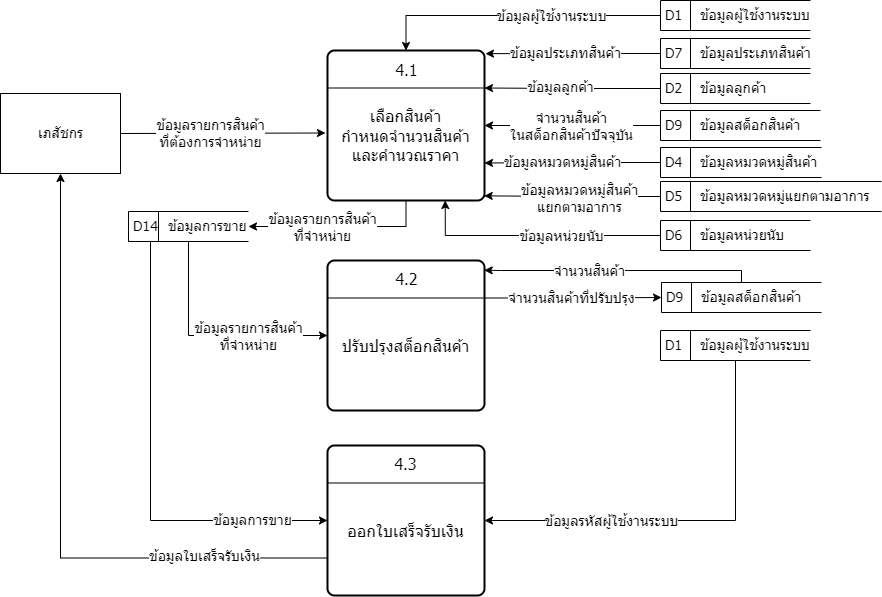

The diagram above was exported from draw.io. Its source (the exported page's mxGraphModel, read from the mxfile embedded in the PNG):
<mxGraphModel dx="1335" dy="627" grid="1" gridSize="10" guides="1" tooltips="1" connect="1" arrows="1" fold="1" page="1" pageScale="1" pageWidth="850" pageHeight="1100" math="0" shadow="0">
  <root>
    <mxCell id="0" />
    <mxCell id="1" parent="0" />
    <mxCell id="U1e_wU8fG427p48fZ0gG-1" style="edgeStyle=orthogonalEdgeStyle;rounded=0;orthogonalLoop=1;jettySize=auto;html=1;exitX=0.5;exitY=1;exitDx=0;exitDy=0;entryX=1;entryY=0.5;entryDx=0;entryDy=0;fontFamily=Tahoma;fontSize=14;endArrow=classic;endFill=1;" edge="1" parent="1" source="U1e_wU8fG427p48fZ0gG-3" target="U1e_wU8fG427p48fZ0gG-39">
      <mxGeometry relative="1" as="geometry" />
    </mxCell>
    <mxCell id="U1e_wU8fG427p48fZ0gG-2" value="ข้อมูลรายการสินค้า&lt;br&gt;ที่จำหน่าย" style="edgeLabel;html=1;align=center;verticalAlign=middle;resizable=0;points=[];fontSize=14;fontFamily=Tahoma;" vertex="1" connectable="0" parent="U1e_wU8fG427p48fZ0gG-1">
      <mxGeometry x="0.4523" relative="1" as="geometry">
        <mxPoint x="23" as="offset" />
      </mxGeometry>
    </mxCell>
    <mxCell id="U1e_wU8fG427p48fZ0gG-3" value="&lt;br style=&quot;font-size: 16px;&quot;&gt;เลือกสินค้า &lt;br style=&quot;font-size: 16px;&quot;&gt;กำหนดจำนวนสินค้า และคำนวณราคา" style="rounded=1;absoluteArcSize=1;arcSize=14;strokeWidth=2;fontFamily=Tahoma;fontSize=16;labelBackgroundColor=none;labelBorderColor=none;whiteSpace=wrap;html=1;verticalAlign=middle;horizontal=1;glass=0;shadow=0;" vertex="1" parent="1">
      <mxGeometry x="347" y="80" width="157" height="150" as="geometry" />
    </mxCell>
    <mxCell id="U1e_wU8fG427p48fZ0gG-4" style="edgeStyle=none;rounded=0;orthogonalLoop=1;jettySize=auto;html=1;exitX=1;exitY=0.5;exitDx=0;exitDy=0;entryX=-0.013;entryY=0.55;entryDx=0;entryDy=0;entryPerimeter=0;fontFamily=Tahoma;fontSize=14;endArrow=classic;endFill=1;" edge="1" parent="1" source="U1e_wU8fG427p48fZ0gG-6" target="U1e_wU8fG427p48fZ0gG-3">
      <mxGeometry relative="1" as="geometry" />
    </mxCell>
    <mxCell id="U1e_wU8fG427p48fZ0gG-5" value="ข้อมูลรายการสินค้า&lt;br&gt;ที่ต้องการจำหน่าย" style="edgeLabel;html=1;align=center;verticalAlign=middle;resizable=0;points=[];fontSize=14;fontFamily=Tahoma;" vertex="1" connectable="0" parent="U1e_wU8fG427p48fZ0gG-4">
      <mxGeometry x="-0.2051" relative="1" as="geometry">
        <mxPoint x="9" as="offset" />
      </mxGeometry>
    </mxCell>
    <mxCell id="U1e_wU8fG427p48fZ0gG-6" value="เภสัชกร" style="html=1;dashed=0;whitespace=wrap;shadow=0;glass=0;labelBackgroundColor=none;labelBorderColor=none;sketch=0;fontFamily=Tahoma;fontSize=14;fontColor=default;" vertex="1" parent="1">
      <mxGeometry x="20" y="123" width="120" height="80" as="geometry" />
    </mxCell>
    <mxCell id="U1e_wU8fG427p48fZ0gG-7" style="edgeStyle=orthogonalEdgeStyle;rounded=0;orthogonalLoop=1;jettySize=auto;html=1;exitX=0;exitY=0.5;exitDx=0;exitDy=0;fontFamily=Tahoma;fontSize=14;endArrow=classic;endFill=1;" edge="1" parent="1" source="U1e_wU8fG427p48fZ0gG-9" target="U1e_wU8fG427p48fZ0gG-3">
      <mxGeometry relative="1" as="geometry" />
    </mxCell>
    <mxCell id="U1e_wU8fG427p48fZ0gG-8" value="จำนวนสินค้า&lt;br&gt;ในสต็อกสินค้าปัจจุบัน" style="edgeLabel;html=1;align=center;verticalAlign=middle;resizable=0;points=[];fontSize=14;fontFamily=Tahoma;" vertex="1" connectable="0" parent="U1e_wU8fG427p48fZ0gG-7">
      <mxGeometry x="0.0765" relative="1" as="geometry">
        <mxPoint x="5" as="offset" />
      </mxGeometry>
    </mxCell>
    <mxCell id="U1e_wU8fG427p48fZ0gG-9" value="D9&lt;span style=&quot;white-space: pre; font-size: 14px;&quot;&gt;&#09;&lt;/span&gt;ข้อมูลสต็อกสินค้า" style="html=1;dashed=0;whitespace=wrap;shape=mxgraph.dfd.dataStoreID;align=left;spacingLeft=3;points=[[0,0],[0.5,0],[1,0],[0,0.5],[1,0.5],[0,1],[0.5,1],[1,1]];shadow=0;glass=0;labelBackgroundColor=none;labelBorderColor=none;sketch=0;fontFamily=Tahoma;fontSize=14;fontColor=default;" vertex="1" parent="1">
      <mxGeometry x="680" y="140" width="160" height="30" as="geometry" />
    </mxCell>
    <mxCell id="U1e_wU8fG427p48fZ0gG-10" style="edgeStyle=orthogonalEdgeStyle;rounded=0;orthogonalLoop=1;jettySize=auto;html=1;exitX=0;exitY=0.5;exitDx=0;exitDy=0;entryX=1;entryY=0.25;entryDx=0;entryDy=0;fontFamily=Tahoma;fontSize=14;endArrow=classic;endFill=1;" edge="1" parent="1" source="U1e_wU8fG427p48fZ0gG-12" target="U1e_wU8fG427p48fZ0gG-3">
      <mxGeometry relative="1" as="geometry" />
    </mxCell>
    <mxCell id="U1e_wU8fG427p48fZ0gG-11" value="ข้อมูลลูกค้า" style="edgeLabel;html=1;align=center;verticalAlign=middle;resizable=0;points=[];fontSize=14;fontFamily=Tahoma;" vertex="1" connectable="0" parent="U1e_wU8fG427p48fZ0gG-10">
      <mxGeometry x="0.1491" y="-1" relative="1" as="geometry">
        <mxPoint as="offset" />
      </mxGeometry>
    </mxCell>
    <mxCell id="U1e_wU8fG427p48fZ0gG-12" value="D2&lt;span style=&quot;white-space: pre;&quot;&gt;&#09;&lt;/span&gt;ข้อมูลลูกค้า" style="html=1;dashed=0;whitespace=wrap;shape=mxgraph.dfd.dataStoreID;align=left;spacingLeft=3;points=[[0,0],[0.5,0],[1,0],[0,0.5],[1,0.5],[0,1],[0.5,1],[1,1]];shadow=0;glass=0;labelBackgroundColor=none;labelBorderColor=none;sketch=0;fontFamily=Tahoma;fontSize=14;fontColor=default;" vertex="1" parent="1">
      <mxGeometry x="680" y="103" width="150" height="30" as="geometry" />
    </mxCell>
    <mxCell id="U1e_wU8fG427p48fZ0gG-13" style="edgeStyle=orthogonalEdgeStyle;rounded=0;orthogonalLoop=1;jettySize=auto;html=1;exitX=0;exitY=0.5;exitDx=0;exitDy=0;entryX=1;entryY=0.75;entryDx=0;entryDy=0;fontFamily=Tahoma;fontSize=14;endArrow=classic;endFill=1;" edge="1" parent="1" source="U1e_wU8fG427p48fZ0gG-15" target="U1e_wU8fG427p48fZ0gG-3">
      <mxGeometry relative="1" as="geometry" />
    </mxCell>
    <mxCell id="U1e_wU8fG427p48fZ0gG-14" value="ข้อมูลหมวดหมู่สินค้า" style="edgeLabel;html=1;align=center;verticalAlign=middle;resizable=0;points=[];fontSize=14;fontFamily=Tahoma;" vertex="1" connectable="0" parent="U1e_wU8fG427p48fZ0gG-13">
      <mxGeometry x="0.1224" y="-1" relative="1" as="geometry">
        <mxPoint as="offset" />
      </mxGeometry>
    </mxCell>
    <mxCell id="U1e_wU8fG427p48fZ0gG-15" value="D4&lt;span style=&quot;white-space: pre;&quot;&gt;&#09;&lt;/span&gt;ข้อมูลหมวดหมู่สินค้า" style="html=1;dashed=0;whitespace=wrap;shape=mxgraph.dfd.dataStoreID;align=left;spacingLeft=3;points=[[0,0],[0.5,0],[1,0],[0,0.5],[1,0.5],[0,1],[0.5,1],[1,1]];shadow=0;glass=0;labelBackgroundColor=none;labelBorderColor=none;sketch=0;fontFamily=Tahoma;fontSize=14;fontColor=default;" vertex="1" parent="1">
      <mxGeometry x="680" y="177" width="161" height="30" as="geometry" />
    </mxCell>
    <mxCell id="U1e_wU8fG427p48fZ0gG-16" style="edgeStyle=orthogonalEdgeStyle;rounded=0;orthogonalLoop=1;jettySize=auto;html=1;exitX=0;exitY=0.5;exitDx=0;exitDy=0;entryX=0.998;entryY=0.969;entryDx=0;entryDy=0;entryPerimeter=0;fontFamily=Tahoma;fontSize=14;endArrow=classic;endFill=1;" edge="1" parent="1" source="U1e_wU8fG427p48fZ0gG-18" target="U1e_wU8fG427p48fZ0gG-3">
      <mxGeometry relative="1" as="geometry" />
    </mxCell>
    <mxCell id="U1e_wU8fG427p48fZ0gG-17" value="ข้อมูลหมวดหมู่สินค้า&lt;br&gt;แยกตามอาการ" style="edgeLabel;html=1;align=center;verticalAlign=middle;resizable=0;points=[];fontSize=14;fontFamily=Tahoma;" vertex="1" connectable="0" parent="U1e_wU8fG427p48fZ0gG-16">
      <mxGeometry x="-0.0691" y="1" relative="1" as="geometry">
        <mxPoint as="offset" />
      </mxGeometry>
    </mxCell>
    <mxCell id="U1e_wU8fG427p48fZ0gG-18" value="D5&lt;span style=&quot;white-space: pre;&quot;&gt;&#09;&lt;/span&gt;ข้อมูลหมวดหมู่แยกตามอาการ" style="html=1;dashed=0;whitespace=wrap;shape=mxgraph.dfd.dataStoreID;align=left;spacingLeft=3;points=[[0,0],[0.5,0],[1,0],[0,0.5],[1,0.5],[0,1],[0.5,1],[1,1]];shadow=0;glass=0;labelBackgroundColor=none;labelBorderColor=none;sketch=0;fontFamily=Tahoma;fontSize=14;fontColor=default;" vertex="1" parent="1">
      <mxGeometry x="680" y="211" width="221" height="30" as="geometry" />
    </mxCell>
    <mxCell id="U1e_wU8fG427p48fZ0gG-19" style="edgeStyle=orthogonalEdgeStyle;rounded=0;orthogonalLoop=1;jettySize=auto;html=1;exitX=0;exitY=0.5;exitDx=0;exitDy=0;entryX=0.75;entryY=1;entryDx=0;entryDy=0;fontFamily=Tahoma;fontSize=14;endArrow=classic;endFill=1;" edge="1" parent="1" source="U1e_wU8fG427p48fZ0gG-21" target="U1e_wU8fG427p48fZ0gG-3">
      <mxGeometry relative="1" as="geometry" />
    </mxCell>
    <mxCell id="U1e_wU8fG427p48fZ0gG-20" value="ข้อมูลหน่วยนับ" style="edgeLabel;html=1;align=center;verticalAlign=middle;resizable=0;points=[];fontSize=14;fontFamily=Tahoma;" vertex="1" connectable="0" parent="U1e_wU8fG427p48fZ0gG-19">
      <mxGeometry x="-0.5168" y="-1" relative="1" as="geometry">
        <mxPoint x="-40" y="1" as="offset" />
      </mxGeometry>
    </mxCell>
    <mxCell id="U1e_wU8fG427p48fZ0gG-21" value="D6&lt;span style=&quot;white-space: pre;&quot;&gt;&#09;&lt;/span&gt;ข้อมูลหน่วยนับ" style="html=1;dashed=0;whitespace=wrap;shape=mxgraph.dfd.dataStoreID;align=left;spacingLeft=3;points=[[0,0],[0.5,0],[1,0],[0,0.5],[1,0.5],[0,1],[0.5,1],[1,1]];shadow=0;glass=0;labelBackgroundColor=none;labelBorderColor=none;sketch=0;fontFamily=Tahoma;fontSize=14;fontColor=default;" vertex="1" parent="1">
      <mxGeometry x="680" y="250" width="150" height="30" as="geometry" />
    </mxCell>
    <mxCell id="U1e_wU8fG427p48fZ0gG-22" style="edgeStyle=orthogonalEdgeStyle;rounded=0;orthogonalLoop=1;jettySize=auto;html=1;exitX=0;exitY=0.5;exitDx=0;exitDy=0;entryX=1.006;entryY=0.021;entryDx=0;entryDy=0;entryPerimeter=0;fontFamily=Tahoma;fontSize=14;endArrow=classic;endFill=1;" edge="1" parent="1" source="U1e_wU8fG427p48fZ0gG-24" target="U1e_wU8fG427p48fZ0gG-3">
      <mxGeometry relative="1" as="geometry" />
    </mxCell>
    <mxCell id="U1e_wU8fG427p48fZ0gG-23" value="ข้อมูลประเภทสินค้า" style="edgeLabel;html=1;align=center;verticalAlign=middle;resizable=0;points=[];fontSize=14;fontFamily=Tahoma;" vertex="1" connectable="0" parent="U1e_wU8fG427p48fZ0gG-22">
      <mxGeometry x="0.0995" y="-1" relative="1" as="geometry">
        <mxPoint as="offset" />
      </mxGeometry>
    </mxCell>
    <mxCell id="U1e_wU8fG427p48fZ0gG-24" value="D7&lt;span style=&quot;white-space: pre;&quot;&gt;&#09;&lt;/span&gt;ข้อมูลประเภทสินค้า" style="html=1;dashed=0;whitespace=wrap;shape=mxgraph.dfd.dataStoreID;align=left;spacingLeft=3;points=[[0,0],[0.5,0],[1,0],[0,0.5],[1,0.5],[0,1],[0.5,1],[1,1]];shadow=0;glass=0;labelBackgroundColor=none;labelBorderColor=none;sketch=0;fontFamily=Tahoma;fontSize=14;fontColor=default;" vertex="1" parent="1">
      <mxGeometry x="680" y="68" width="150" height="30" as="geometry" />
    </mxCell>
    <mxCell id="U1e_wU8fG427p48fZ0gG-25" style="edgeStyle=none;rounded=0;orthogonalLoop=1;jettySize=auto;html=1;exitX=0;exitY=0.25;exitDx=0;exitDy=0;entryX=1;entryY=0.25;entryDx=0;entryDy=0;fontFamily=Tahoma;fontSize=14;endArrow=none;endFill=0;" edge="1" parent="1" source="U1e_wU8fG427p48fZ0gG-3" target="U1e_wU8fG427p48fZ0gG-3">
      <mxGeometry relative="1" as="geometry" />
    </mxCell>
    <mxCell id="U1e_wU8fG427p48fZ0gG-26" style="edgeStyle=orthogonalEdgeStyle;rounded=0;orthogonalLoop=1;jettySize=auto;html=1;exitX=1;exitY=0.25;exitDx=0;exitDy=0;entryX=0;entryY=0.5;entryDx=0;entryDy=0;fontFamily=Tahoma;fontSize=14;endArrow=classic;endFill=1;" edge="1" parent="1" source="U1e_wU8fG427p48fZ0gG-28" target="U1e_wU8fG427p48fZ0gG-34">
      <mxGeometry relative="1" as="geometry" />
    </mxCell>
    <mxCell id="U1e_wU8fG427p48fZ0gG-27" value="จำนวนสินค้าที่ปรับปรุง" style="edgeLabel;html=1;align=center;verticalAlign=middle;resizable=0;points=[];fontSize=14;fontFamily=Tahoma;" vertex="1" connectable="0" parent="U1e_wU8fG427p48fZ0gG-26">
      <mxGeometry x="-0.1775" y="-2" relative="1" as="geometry">
        <mxPoint x="13" y="-2" as="offset" />
      </mxGeometry>
    </mxCell>
    <mxCell id="U1e_wU8fG427p48fZ0gG-28" value="&lt;br style=&quot;font-size: 16px;&quot;&gt;ปรับปรุงสต็อกสินค้า" style="rounded=1;absoluteArcSize=1;arcSize=14;strokeWidth=2;fontFamily=Tahoma;fontSize=16;labelBackgroundColor=none;labelBorderColor=none;whiteSpace=wrap;html=1;verticalAlign=middle;horizontal=1;glass=0;shadow=0;" vertex="1" parent="1">
      <mxGeometry x="347" y="290" width="157" height="150" as="geometry" />
    </mxCell>
    <mxCell id="U1e_wU8fG427p48fZ0gG-29" style="edgeStyle=orthogonalEdgeStyle;rounded=0;orthogonalLoop=1;jettySize=auto;html=1;exitX=0;exitY=0.5;exitDx=0;exitDy=0;entryX=0.5;entryY=0;entryDx=0;entryDy=0;fontFamily=Tahoma;fontSize=14;endArrow=classic;endFill=1;" edge="1" parent="1" source="U1e_wU8fG427p48fZ0gG-31" target="U1e_wU8fG427p48fZ0gG-3">
      <mxGeometry relative="1" as="geometry" />
    </mxCell>
    <mxCell id="U1e_wU8fG427p48fZ0gG-30" value="ข้อมูลผู้ใช้งานระบบ" style="edgeLabel;html=1;align=center;verticalAlign=middle;resizable=0;points=[];fontSize=14;fontFamily=Tahoma;" vertex="1" connectable="0" parent="U1e_wU8fG427p48fZ0gG-29">
      <mxGeometry x="0.171" y="-1" relative="1" as="geometry">
        <mxPoint x="60" y="1" as="offset" />
      </mxGeometry>
    </mxCell>
    <mxCell id="U1e_wU8fG427p48fZ0gG-31" value="D1&lt;span style=&quot;white-space: pre;&quot;&gt;&#09;&lt;/span&gt;ข้อมูลผู้ใช้งานระบบ" style="html=1;dashed=0;whitespace=wrap;shape=mxgraph.dfd.dataStoreID;align=left;spacingLeft=3;points=[[0,0],[0.5,0],[1,0],[0,0.5],[1,0.5],[0,1],[0.5,1],[1,1]];shadow=0;glass=0;labelBackgroundColor=none;labelBorderColor=none;sketch=0;fontFamily=Tahoma;fontSize=14;fontColor=default;" vertex="1" parent="1">
      <mxGeometry x="680" y="30" width="150" height="30" as="geometry" />
    </mxCell>
    <mxCell id="U1e_wU8fG427p48fZ0gG-32" style="edgeStyle=orthogonalEdgeStyle;rounded=0;orthogonalLoop=1;jettySize=auto;html=1;exitX=0.5;exitY=0;exitDx=0;exitDy=0;fontFamily=Tahoma;fontSize=14;endArrow=classic;endFill=1;entryX=0.998;entryY=0.065;entryDx=0;entryDy=0;entryPerimeter=0;" edge="1" parent="1" source="U1e_wU8fG427p48fZ0gG-34" target="U1e_wU8fG427p48fZ0gG-28">
      <mxGeometry relative="1" as="geometry">
        <mxPoint x="520" y="310" as="targetPoint" />
        <Array as="points">
          <mxPoint x="761" y="300" />
          <mxPoint x="520" y="300" />
        </Array>
      </mxGeometry>
    </mxCell>
    <mxCell id="U1e_wU8fG427p48fZ0gG-33" value="จำนวนสินค้า" style="edgeLabel;html=1;align=center;verticalAlign=middle;resizable=0;points=[];fontSize=14;fontFamily=Tahoma;" vertex="1" connectable="0" parent="U1e_wU8fG427p48fZ0gG-32">
      <mxGeometry x="0.2243" relative="1" as="geometry">
        <mxPoint as="offset" />
      </mxGeometry>
    </mxCell>
    <mxCell id="U1e_wU8fG427p48fZ0gG-34" value="D9&lt;span style=&quot;white-space: pre; font-size: 14px;&quot;&gt;&#09;&lt;/span&gt;ข้อมูลสต็อกสินค้า" style="html=1;dashed=0;whitespace=wrap;shape=mxgraph.dfd.dataStoreID;align=left;spacingLeft=3;points=[[0,0],[0.5,0],[1,0],[0,0.5],[1,0.5],[0,1],[0.5,1],[1,1]];shadow=0;glass=0;labelBackgroundColor=none;labelBorderColor=none;sketch=0;fontFamily=Tahoma;fontSize=14;fontColor=default;" vertex="1" parent="1">
      <mxGeometry x="681" y="312" width="160" height="30" as="geometry" />
    </mxCell>
    <mxCell id="U1e_wU8fG427p48fZ0gG-35" style="edgeStyle=orthogonalEdgeStyle;rounded=0;orthogonalLoop=1;jettySize=auto;html=1;exitX=0.5;exitY=1;exitDx=0;exitDy=0;entryX=0;entryY=0.5;entryDx=0;entryDy=0;fontFamily=Tahoma;fontSize=14;endArrow=classic;endFill=1;" edge="1" parent="1" source="U1e_wU8fG427p48fZ0gG-39" target="U1e_wU8fG427p48fZ0gG-28">
      <mxGeometry relative="1" as="geometry" />
    </mxCell>
    <mxCell id="U1e_wU8fG427p48fZ0gG-36" value="ข้อมูลรายการสินค้า&lt;br&gt;ที่จำหน่าย" style="edgeLabel;html=1;align=center;verticalAlign=middle;resizable=0;points=[];fontSize=14;fontFamily=Tahoma;" vertex="1" connectable="0" parent="U1e_wU8fG427p48fZ0gG-35">
      <mxGeometry x="0.2487" relative="1" as="geometry">
        <mxPoint x="8" as="offset" />
      </mxGeometry>
    </mxCell>
    <mxCell id="U1e_wU8fG427p48fZ0gG-37" style="edgeStyle=orthogonalEdgeStyle;rounded=0;orthogonalLoop=1;jettySize=auto;html=1;exitX=0;exitY=1;exitDx=0;exitDy=0;entryX=0;entryY=0.5;entryDx=0;entryDy=0;fontFamily=Tahoma;fontSize=14;endArrow=classic;endFill=1;" edge="1" parent="1" source="U1e_wU8fG427p48fZ0gG-39" target="U1e_wU8fG427p48fZ0gG-42">
      <mxGeometry relative="1" as="geometry">
        <Array as="points">
          <mxPoint x="170" y="271" />
          <mxPoint x="170" y="550" />
        </Array>
      </mxGeometry>
    </mxCell>
    <mxCell id="U1e_wU8fG427p48fZ0gG-38" value="ข้อมูลการขาย" style="edgeLabel;html=1;align=center;verticalAlign=middle;resizable=0;points=[];fontSize=14;fontFamily=Tahoma;" vertex="1" connectable="0" parent="U1e_wU8fG427p48fZ0gG-37">
      <mxGeometry x="0.684" y="1" relative="1" as="geometry">
        <mxPoint as="offset" />
      </mxGeometry>
    </mxCell>
    <mxCell id="U1e_wU8fG427p48fZ0gG-39" value="D14&lt;span style=&quot;white-space: pre;&quot;&gt;&#09;&lt;/span&gt;ข้อมูลการขาย" style="html=1;dashed=0;whitespace=wrap;shape=mxgraph.dfd.dataStoreID;align=left;spacingLeft=3;points=[[0,0],[0.5,0],[1,0],[0,0.5],[1,0.5],[0,1],[0.5,1],[1,1]];shadow=0;glass=0;labelBackgroundColor=none;labelBorderColor=none;sketch=0;fontFamily=Tahoma;fontSize=14;fontColor=default;" vertex="1" parent="1">
      <mxGeometry x="148" y="241" width="120" height="30" as="geometry" />
    </mxCell>
    <mxCell id="U1e_wU8fG427p48fZ0gG-40" style="edgeStyle=orthogonalEdgeStyle;rounded=0;orthogonalLoop=1;jettySize=auto;html=1;exitX=0;exitY=0.75;exitDx=0;exitDy=0;entryX=0.5;entryY=1;entryDx=0;entryDy=0;fontFamily=Tahoma;fontSize=14;endArrow=classic;endFill=1;" edge="1" parent="1" source="U1e_wU8fG427p48fZ0gG-42" target="U1e_wU8fG427p48fZ0gG-6">
      <mxGeometry relative="1" as="geometry" />
    </mxCell>
    <mxCell id="U1e_wU8fG427p48fZ0gG-41" value="ข้อมูลใบเสร็จรับเงิน" style="edgeLabel;html=1;align=center;verticalAlign=middle;resizable=0;points=[];fontSize=14;fontFamily=Tahoma;" vertex="1" connectable="0" parent="U1e_wU8fG427p48fZ0gG-40">
      <mxGeometry x="-0.619" y="-2" relative="1" as="geometry">
        <mxPoint as="offset" />
      </mxGeometry>
    </mxCell>
    <mxCell id="U1e_wU8fG427p48fZ0gG-42" value="&lt;br style=&quot;font-size: 16px;&quot;&gt;ออกใบเสร็จรับเงิน" style="rounded=1;absoluteArcSize=1;arcSize=14;strokeWidth=2;fontFamily=Tahoma;fontSize=16;labelBackgroundColor=none;labelBorderColor=none;whiteSpace=wrap;html=1;verticalAlign=middle;horizontal=1;glass=0;shadow=0;" vertex="1" parent="1">
      <mxGeometry x="347" y="475" width="157" height="150" as="geometry" />
    </mxCell>
    <mxCell id="U1e_wU8fG427p48fZ0gG-43" style="edgeStyle=orthogonalEdgeStyle;rounded=0;orthogonalLoop=1;jettySize=auto;html=1;exitX=0.5;exitY=1;exitDx=0;exitDy=0;entryX=1;entryY=0.5;entryDx=0;entryDy=0;fontFamily=Tahoma;fontSize=14;endArrow=classic;endFill=1;" edge="1" parent="1" source="U1e_wU8fG427p48fZ0gG-45" target="U1e_wU8fG427p48fZ0gG-42">
      <mxGeometry relative="1" as="geometry" />
    </mxCell>
    <mxCell id="U1e_wU8fG427p48fZ0gG-44" value="ข้อมูลรหัสผู้ใช้งานระบบ" style="edgeLabel;html=1;align=center;verticalAlign=middle;resizable=0;points=[];fontSize=14;fontFamily=Tahoma;" vertex="1" connectable="0" parent="U1e_wU8fG427p48fZ0gG-43">
      <mxGeometry x="0.629" y="-2" relative="1" as="geometry">
        <mxPoint x="50" y="2" as="offset" />
      </mxGeometry>
    </mxCell>
    <mxCell id="U1e_wU8fG427p48fZ0gG-45" value="D1&lt;span style=&quot;white-space: pre;&quot;&gt;&#09;&lt;/span&gt;ข้อมูลผู้ใช้งานระบบ" style="html=1;dashed=0;whitespace=wrap;shape=mxgraph.dfd.dataStoreID;align=left;spacingLeft=3;points=[[0,0],[0.5,0],[1,0],[0,0.5],[1,0.5],[0,1],[0.5,1],[1,1]];shadow=0;glass=0;labelBackgroundColor=none;labelBorderColor=none;sketch=0;fontFamily=Tahoma;fontSize=14;fontColor=default;" vertex="1" parent="1">
      <mxGeometry x="680" y="360" width="150" height="30" as="geometry" />
    </mxCell>
    <mxCell id="U1e_wU8fG427p48fZ0gG-46" style="edgeStyle=none;rounded=0;orthogonalLoop=1;jettySize=auto;html=1;exitX=0;exitY=0.25;exitDx=0;exitDy=0;entryX=1;entryY=0.25;entryDx=0;entryDy=0;fontFamily=Tahoma;fontSize=14;endArrow=none;endFill=0;" edge="1" parent="1" source="U1e_wU8fG427p48fZ0gG-28" target="U1e_wU8fG427p48fZ0gG-28">
      <mxGeometry relative="1" as="geometry" />
    </mxCell>
    <mxCell id="U1e_wU8fG427p48fZ0gG-47" style="edgeStyle=none;rounded=0;orthogonalLoop=1;jettySize=auto;html=1;exitX=0;exitY=0.25;exitDx=0;exitDy=0;entryX=1;entryY=0.25;entryDx=0;entryDy=0;fontFamily=Tahoma;fontSize=14;endArrow=none;endFill=0;" edge="1" parent="1" source="U1e_wU8fG427p48fZ0gG-42" target="U1e_wU8fG427p48fZ0gG-42">
      <mxGeometry relative="1" as="geometry" />
    </mxCell>
    <mxCell id="U1e_wU8fG427p48fZ0gG-48" value="4.1" style="text;html=1;align=center;verticalAlign=middle;resizable=0;points=[];autosize=1;strokeColor=none;fillColor=none;fontSize=16;fontFamily=Tahoma;" vertex="1" parent="1">
      <mxGeometry x="400.5" y="84" width="50" height="30" as="geometry" />
    </mxCell>
    <mxCell id="U1e_wU8fG427p48fZ0gG-49" value="4.2" style="text;html=1;align=center;verticalAlign=middle;resizable=0;points=[];autosize=1;strokeColor=none;fillColor=none;fontSize=16;fontFamily=Tahoma;" vertex="1" parent="1">
      <mxGeometry x="400.5" y="293" width="50" height="30" as="geometry" />
    </mxCell>
    <mxCell id="U1e_wU8fG427p48fZ0gG-50" value="4.3" style="text;html=1;align=center;verticalAlign=middle;resizable=0;points=[];autosize=1;strokeColor=none;fillColor=none;fontSize=16;fontFamily=Tahoma;" vertex="1" parent="1">
      <mxGeometry x="400" y="478" width="50" height="30" as="geometry" />
    </mxCell>
  </root>
</mxGraphModel>